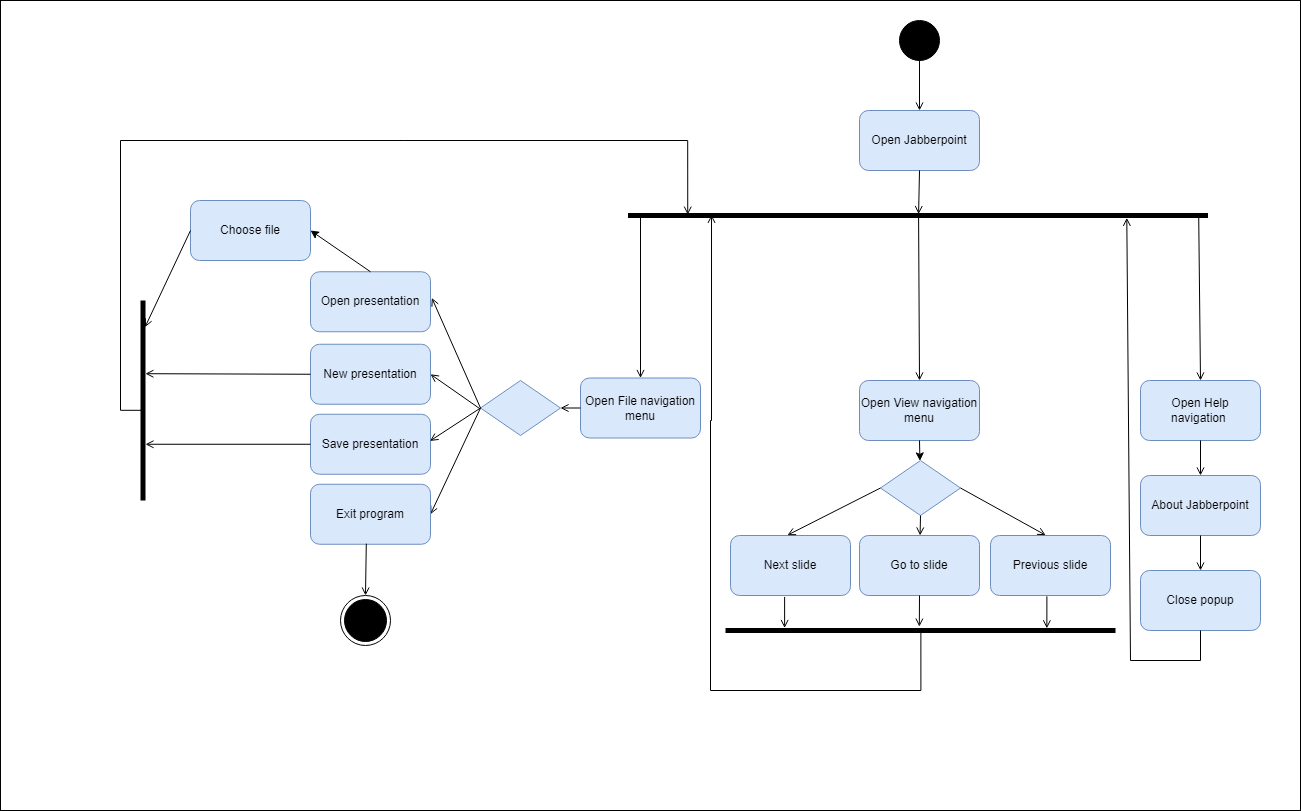

The diagram above was exported from draw.io. Its source (the exported page's mxGraphModel, read from the mxfile embedded in the PNG):
<mxGraphModel dx="3185" dy="1248" grid="1" gridSize="10" guides="1" tooltips="1" connect="1" arrows="1" fold="1" page="1" pageScale="1" pageWidth="827" pageHeight="1169" math="0" shadow="0">
  <root>
    <mxCell id="0" />
    <mxCell id="1" parent="0" />
    <mxCell id="5ek0-Ek1z--KeOMF1dmO-1" value="" style="rounded=0;whiteSpace=wrap;html=1;" parent="1" vertex="1">
      <mxGeometry x="-500" y="50" width="1300" height="810" as="geometry" />
    </mxCell>
    <mxCell id="vcYzzI4dRrPzJKDC5KhZ-1" value="" style="shape=ellipse;html=1;fillColor=#000000;fontSize=18;fontColor=#ffffff;" parent="1" vertex="1">
      <mxGeometry x="399" y="70" width="40" height="40" as="geometry" />
    </mxCell>
    <mxCell id="vcYzzI4dRrPzJKDC5KhZ-2" value="" style="ellipse;html=1;shape=endState;fillColor=#000000;strokeColor=#000000;" parent="1" vertex="1">
      <mxGeometry x="-160" y="645" width="50" height="50" as="geometry" />
    </mxCell>
    <mxCell id="vcYzzI4dRrPzJKDC5KhZ-4" value="" style="endArrow=open;html=1;rounded=0;exitX=0.5;exitY=1;exitDx=0;exitDy=0;entryX=0.5;entryY=0;entryDx=0;entryDy=0;endFill=0;" parent="1" source="vcYzzI4dRrPzJKDC5KhZ-1" target="vcYzzI4dRrPzJKDC5KhZ-7" edge="1">
      <mxGeometry width="50" height="50" relative="1" as="geometry">
        <mxPoint x="540" y="410" as="sourcePoint" />
        <mxPoint x="420" y="150" as="targetPoint" />
      </mxGeometry>
    </mxCell>
    <mxCell id="vcYzzI4dRrPzJKDC5KhZ-5" value="" style="endArrow=open;html=1;rounded=0;entryX=0.5;entryY=0;entryDx=0;entryDy=0;endFill=0;" parent="1" source="vcYzzI4dRrPzJKDC5KhZ-24" target="vcYzzI4dRrPzJKDC5KhZ-6" edge="1">
      <mxGeometry width="50" height="50" relative="1" as="geometry">
        <mxPoint x="150" y="280" as="sourcePoint" />
        <mxPoint x="160" y="370" as="targetPoint" />
      </mxGeometry>
    </mxCell>
    <mxCell id="vcYzzI4dRrPzJKDC5KhZ-6" value="Open File navigation menu" style="rounded=1;whiteSpace=wrap;html=1;fillColor=#dae8fc;strokeColor=#6c8ebf;" parent="1" vertex="1">
      <mxGeometry x="80" y="427.5" width="120" height="60" as="geometry" />
    </mxCell>
    <mxCell id="vcYzzI4dRrPzJKDC5KhZ-7" value="Open Jabberpoint" style="rounded=1;whiteSpace=wrap;html=1;fillColor=#dae8fc;strokeColor=#6c8ebf;" parent="1" vertex="1">
      <mxGeometry x="359" y="160" width="120" height="60" as="geometry" />
    </mxCell>
    <mxCell id="vcYzzI4dRrPzJKDC5KhZ-8" value="" style="endArrow=open;html=1;rounded=0;exitX=0.5;exitY=1;exitDx=0;exitDy=0;entryX=0.214;entryY=0.499;entryDx=0;entryDy=0;entryPerimeter=0;endFill=0;" parent="1" source="vcYzzI4dRrPzJKDC5KhZ-7" target="vcYzzI4dRrPzJKDC5KhZ-24" edge="1">
      <mxGeometry width="50" height="50" relative="1" as="geometry">
        <mxPoint x="350" y="390" as="sourcePoint" />
        <mxPoint x="419" y="260" as="targetPoint" />
      </mxGeometry>
    </mxCell>
    <mxCell id="vcYzzI4dRrPzJKDC5KhZ-9" value="" style="endArrow=open;html=1;rounded=0;entryX=0.5;entryY=0;entryDx=0;entryDy=0;exitX=0.786;exitY=0.499;exitDx=0;exitDy=0;exitPerimeter=0;endFill=0;" parent="1" source="vcYzzI4dRrPzJKDC5KhZ-24" target="vcYzzI4dRrPzJKDC5KhZ-10" edge="1">
      <mxGeometry width="50" height="50" relative="1" as="geometry">
        <mxPoint x="419" y="330" as="sourcePoint" />
        <mxPoint x="439" y="430" as="targetPoint" />
      </mxGeometry>
    </mxCell>
    <mxCell id="vcYzzI4dRrPzJKDC5KhZ-10" value="Open View navigation menu" style="rounded=1;whiteSpace=wrap;html=1;fillColor=#dae8fc;strokeColor=#6c8ebf;" parent="1" vertex="1">
      <mxGeometry x="359" y="430" width="120" height="60" as="geometry" />
    </mxCell>
    <mxCell id="vcYzzI4dRrPzJKDC5KhZ-11" value="" style="endArrow=open;html=1;rounded=0;entryX=0.5;entryY=0;entryDx=0;entryDy=0;exitX=0.9;exitY=0.016;exitDx=0;exitDy=0;exitPerimeter=0;endFill=0;" parent="1" source="vcYzzI4dRrPzJKDC5KhZ-24" target="vcYzzI4dRrPzJKDC5KhZ-12" edge="1">
      <mxGeometry width="50" height="50" relative="1" as="geometry">
        <mxPoint x="479" y="295" as="sourcePoint" />
        <mxPoint x="720" y="370" as="targetPoint" />
      </mxGeometry>
    </mxCell>
    <mxCell id="vcYzzI4dRrPzJKDC5KhZ-12" value="Open Help navigation&amp;nbsp;" style="rounded=1;whiteSpace=wrap;html=1;fillColor=#dae8fc;strokeColor=#6c8ebf;" parent="1" vertex="1">
      <mxGeometry x="640" y="430" width="120" height="60" as="geometry" />
    </mxCell>
    <mxCell id="vcYzzI4dRrPzJKDC5KhZ-16" value="" style="endArrow=open;html=1;rounded=0;exitX=0;exitY=0.5;exitDx=0;exitDy=0;entryX=1;entryY=0.5;entryDx=0;entryDy=0;endFill=0;" parent="1" source="vcYzzI4dRrPzJKDC5KhZ-6" target="vcYzzI4dRrPzJKDC5KhZ-17" edge="1">
      <mxGeometry width="50" height="50" relative="1" as="geometry">
        <mxPoint x="90" y="650" as="sourcePoint" />
        <mxPoint x="20" y="470" as="targetPoint" />
      </mxGeometry>
    </mxCell>
    <mxCell id="vcYzzI4dRrPzJKDC5KhZ-17" value="" style="rhombus;whiteSpace=wrap;html=1;fillColor=#dae8fc;strokeColor=#6c8ebf;" parent="1" vertex="1">
      <mxGeometry x="-20" y="430" width="80" height="55" as="geometry" />
    </mxCell>
    <mxCell id="vcYzzI4dRrPzJKDC5KhZ-19" value="" style="endArrow=open;html=1;rounded=0;exitX=0;exitY=0.5;exitDx=0;exitDy=0;entryX=1;entryY=0.5;entryDx=0;entryDy=0;endFill=0;" parent="1" source="vcYzzI4dRrPzJKDC5KhZ-17" target="vcYzzI4dRrPzJKDC5KhZ-26" edge="1">
      <mxGeometry width="50" height="50" relative="1" as="geometry">
        <mxPoint x="230" y="610" as="sourcePoint" />
        <mxPoint x="210" y="580" as="targetPoint" />
      </mxGeometry>
    </mxCell>
    <mxCell id="vcYzzI4dRrPzJKDC5KhZ-21" value="Open presentation" style="rounded=1;whiteSpace=wrap;html=1;fillColor=#dae8fc;strokeColor=#6c8ebf;" parent="1" vertex="1">
      <mxGeometry x="-190" y="321.25" width="120" height="60" as="geometry" />
    </mxCell>
    <mxCell id="vcYzzI4dRrPzJKDC5KhZ-22" value="New presentation" style="rounded=1;whiteSpace=wrap;html=1;fillColor=#dae8fc;strokeColor=#6c8ebf;" parent="1" vertex="1">
      <mxGeometry x="-190" y="393.75" width="120" height="60" as="geometry" />
    </mxCell>
    <mxCell id="vcYzzI4dRrPzJKDC5KhZ-24" value="" style="html=1;points=[];perimeter=orthogonalPerimeter;fillColor=#000000;strokeColor=none;rotation=90;" parent="1" vertex="1">
      <mxGeometry x="415" y="-25" width="5" height="580" as="geometry" />
    </mxCell>
    <mxCell id="vcYzzI4dRrPzJKDC5KhZ-25" value="Save presentation" style="rounded=1;whiteSpace=wrap;html=1;fillColor=#dae8fc;strokeColor=#6c8ebf;" parent="1" vertex="1">
      <mxGeometry x="-190" y="463.75" width="120" height="60" as="geometry" />
    </mxCell>
    <mxCell id="vcYzzI4dRrPzJKDC5KhZ-26" value="Exit program" style="rounded=1;whiteSpace=wrap;html=1;fillColor=#dae8fc;strokeColor=#6c8ebf;" parent="1" vertex="1">
      <mxGeometry x="-190" y="533.75" width="120" height="60" as="geometry" />
    </mxCell>
    <mxCell id="vcYzzI4dRrPzJKDC5KhZ-29" value="" style="endArrow=open;html=1;rounded=0;exitX=0;exitY=0.5;exitDx=0;exitDy=0;entryX=0.996;entryY=0.445;entryDx=0;entryDy=0;entryPerimeter=0;endFill=0;" parent="1" source="vcYzzI4dRrPzJKDC5KhZ-17" target="vcYzzI4dRrPzJKDC5KhZ-25" edge="1">
      <mxGeometry width="50" height="50" relative="1" as="geometry">
        <mxPoint x="80" y="610" as="sourcePoint" />
        <mxPoint x="130" y="560" as="targetPoint" />
      </mxGeometry>
    </mxCell>
    <mxCell id="vcYzzI4dRrPzJKDC5KhZ-30" value="" style="endArrow=open;html=1;rounded=0;exitX=-0.004;exitY=0.517;exitDx=0;exitDy=0;exitPerimeter=0;entryX=1;entryY=0.5;entryDx=0;entryDy=0;endFill=0;" parent="1" source="vcYzzI4dRrPzJKDC5KhZ-17" target="vcYzzI4dRrPzJKDC5KhZ-22" edge="1">
      <mxGeometry width="50" height="50" relative="1" as="geometry">
        <mxPoint x="-90" y="530" as="sourcePoint" />
        <mxPoint x="30" y="340" as="targetPoint" />
      </mxGeometry>
    </mxCell>
    <mxCell id="vcYzzI4dRrPzJKDC5KhZ-31" value="" style="endArrow=open;html=1;rounded=0;entryX=1.011;entryY=0.436;entryDx=0;entryDy=0;entryPerimeter=0;exitX=0;exitY=0.5;exitDx=0;exitDy=0;endFill=0;" parent="1" source="vcYzzI4dRrPzJKDC5KhZ-17" target="vcYzzI4dRrPzJKDC5KhZ-21" edge="1">
      <mxGeometry width="50" height="50" relative="1" as="geometry">
        <mxPoint x="-20" y="444" as="sourcePoint" />
        <mxPoint x="-50" y="500" as="targetPoint" />
      </mxGeometry>
    </mxCell>
    <mxCell id="vcYzzI4dRrPzJKDC5KhZ-32" value="" style="html=1;points=[];perimeter=orthogonalPerimeter;fillColor=#000000;strokeColor=none;" parent="1" vertex="1">
      <mxGeometry x="-360" y="350" width="5" height="200" as="geometry" />
    </mxCell>
    <mxCell id="vcYzzI4dRrPzJKDC5KhZ-33" value="" style="endArrow=classic;html=1;rounded=0;exitX=0.5;exitY=0;exitDx=0;exitDy=0;entryX=1;entryY=0.5;entryDx=0;entryDy=0;" parent="1" source="vcYzzI4dRrPzJKDC5KhZ-21" target="5ek0-Ek1z--KeOMF1dmO-3" edge="1">
      <mxGeometry width="50" height="50" relative="1" as="geometry">
        <mxPoint x="-260" y="400" as="sourcePoint" />
        <mxPoint x="-210" y="350" as="targetPoint" />
      </mxGeometry>
    </mxCell>
    <mxCell id="vcYzzI4dRrPzJKDC5KhZ-34" value="" style="endArrow=open;html=1;rounded=0;exitX=0;exitY=0.5;exitDx=0;exitDy=0;entryX=0.978;entryY=0.366;entryDx=0;entryDy=0;entryPerimeter=0;endFill=0;" parent="1" source="vcYzzI4dRrPzJKDC5KhZ-22" target="vcYzzI4dRrPzJKDC5KhZ-32" edge="1">
      <mxGeometry width="50" height="50" relative="1" as="geometry">
        <mxPoint x="-200" y="530" as="sourcePoint" />
        <mxPoint x="-217" y="460" as="targetPoint" />
      </mxGeometry>
    </mxCell>
    <mxCell id="vcYzzI4dRrPzJKDC5KhZ-35" value="" style="endArrow=open;html=1;rounded=0;exitX=0;exitY=0.5;exitDx=0;exitDy=0;endFill=0;" parent="1" source="vcYzzI4dRrPzJKDC5KhZ-25" target="vcYzzI4dRrPzJKDC5KhZ-32" edge="1">
      <mxGeometry width="50" height="50" relative="1" as="geometry">
        <mxPoint x="-270" y="560" as="sourcePoint" />
        <mxPoint x="-220" y="510" as="targetPoint" />
      </mxGeometry>
    </mxCell>
    <mxCell id="vcYzzI4dRrPzJKDC5KhZ-41" value="" style="endArrow=open;html=1;rounded=0;edgeStyle=orthogonalEdgeStyle;exitX=0.337;exitY=0.549;exitDx=0;exitDy=0;exitPerimeter=0;entryX=0.342;entryY=0.897;entryDx=0;entryDy=0;entryPerimeter=0;endFill=0;" parent="1" source="vcYzzI4dRrPzJKDC5KhZ-32" target="vcYzzI4dRrPzJKDC5KhZ-24" edge="1">
      <mxGeometry width="50" height="50" relative="1" as="geometry">
        <mxPoint x="-230" y="469" as="sourcePoint" />
        <mxPoint x="200" y="190" as="targetPoint" />
        <Array as="points">
          <mxPoint x="-380" y="460" />
          <mxPoint x="-380" y="190" />
          <mxPoint x="187" y="190" />
          <mxPoint x="187" y="264" />
        </Array>
      </mxGeometry>
    </mxCell>
    <mxCell id="vcYzzI4dRrPzJKDC5KhZ-43" value="Next slide" style="rounded=1;whiteSpace=wrap;html=1;fillColor=#dae8fc;strokeColor=#6c8ebf;" parent="1" vertex="1">
      <mxGeometry x="230" y="585" width="120" height="60" as="geometry" />
    </mxCell>
    <mxCell id="vcYzzI4dRrPzJKDC5KhZ-44" value="Previous slide" style="rounded=1;whiteSpace=wrap;html=1;fillColor=#dae8fc;strokeColor=#6c8ebf;" parent="1" vertex="1">
      <mxGeometry x="490" y="585" width="120" height="60" as="geometry" />
    </mxCell>
    <mxCell id="vcYzzI4dRrPzJKDC5KhZ-45" value="Go to slide" style="rounded=1;whiteSpace=wrap;html=1;fillColor=#dae8fc;strokeColor=#6c8ebf;" parent="1" vertex="1">
      <mxGeometry x="359" y="585" width="120" height="60" as="geometry" />
    </mxCell>
    <mxCell id="vcYzzI4dRrPzJKDC5KhZ-46" value="" style="endArrow=classic;html=1;rounded=0;exitX=0.5;exitY=1;exitDx=0;exitDy=0;" parent="1" source="vcYzzI4dRrPzJKDC5KhZ-10" target="vcYzzI4dRrPzJKDC5KhZ-47" edge="1">
      <mxGeometry width="50" height="50" relative="1" as="geometry">
        <mxPoint x="400" y="660" as="sourcePoint" />
        <mxPoint x="370" y="620" as="targetPoint" />
      </mxGeometry>
    </mxCell>
    <mxCell id="vcYzzI4dRrPzJKDC5KhZ-47" value="" style="rhombus;whiteSpace=wrap;html=1;fillColor=#dae8fc;strokeColor=#6c8ebf;" parent="1" vertex="1">
      <mxGeometry x="380" y="510" width="80" height="55" as="geometry" />
    </mxCell>
    <mxCell id="vcYzzI4dRrPzJKDC5KhZ-48" value="" style="endArrow=open;html=1;rounded=0;exitX=1;exitY=0.5;exitDx=0;exitDy=0;entryX=0.46;entryY=-0.005;entryDx=0;entryDy=0;entryPerimeter=0;endFill=0;" parent="1" source="vcYzzI4dRrPzJKDC5KhZ-47" target="vcYzzI4dRrPzJKDC5KhZ-44" edge="1">
      <mxGeometry width="50" height="50" relative="1" as="geometry">
        <mxPoint x="500" y="580" as="sourcePoint" />
        <mxPoint x="550" y="530" as="targetPoint" />
      </mxGeometry>
    </mxCell>
    <mxCell id="vcYzzI4dRrPzJKDC5KhZ-49" value="" style="endArrow=open;html=1;rounded=0;exitX=0.5;exitY=1;exitDx=0;exitDy=0;endFill=0;" parent="1" source="vcYzzI4dRrPzJKDC5KhZ-47" target="vcYzzI4dRrPzJKDC5KhZ-45" edge="1">
      <mxGeometry width="50" height="50" relative="1" as="geometry">
        <mxPoint x="180" y="590" as="sourcePoint" />
        <mxPoint x="230" y="540" as="targetPoint" />
      </mxGeometry>
    </mxCell>
    <mxCell id="vcYzzI4dRrPzJKDC5KhZ-50" value="" style="endArrow=open;html=1;rounded=0;exitX=0;exitY=0.5;exitDx=0;exitDy=0;entryX=0.474;entryY=-0.005;entryDx=0;entryDy=0;entryPerimeter=0;endFill=0;" parent="1" source="vcYzzI4dRrPzJKDC5KhZ-47" target="vcYzzI4dRrPzJKDC5KhZ-43" edge="1">
      <mxGeometry width="50" height="50" relative="1" as="geometry">
        <mxPoint x="200" y="520" as="sourcePoint" />
        <mxPoint x="250" y="470" as="targetPoint" />
      </mxGeometry>
    </mxCell>
    <mxCell id="vcYzzI4dRrPzJKDC5KhZ-52" value="" style="html=1;points=[];perimeter=orthogonalPerimeter;fillColor=#000000;strokeColor=none;rotation=90;" parent="1" vertex="1">
      <mxGeometry x="417.5" y="485" width="5" height="390" as="geometry" />
    </mxCell>
    <mxCell id="vcYzzI4dRrPzJKDC5KhZ-53" value="" style="endArrow=open;html=1;rounded=0;exitX=0.451;exitY=1.024;exitDx=0;exitDy=0;exitPerimeter=0;endFill=0;" parent="1" source="vcYzzI4dRrPzJKDC5KhZ-43" target="vcYzzI4dRrPzJKDC5KhZ-52" edge="1">
      <mxGeometry width="50" height="50" relative="1" as="geometry">
        <mxPoint x="380" y="770" as="sourcePoint" />
        <mxPoint x="430" y="720" as="targetPoint" />
      </mxGeometry>
    </mxCell>
    <mxCell id="vcYzzI4dRrPzJKDC5KhZ-54" value="" style="endArrow=open;html=1;rounded=0;exitX=0.5;exitY=1;exitDx=0;exitDy=0;entryX=-0.271;entryY=0.503;entryDx=0;entryDy=0;entryPerimeter=0;endFill=0;" parent="1" source="vcYzzI4dRrPzJKDC5KhZ-45" target="vcYzzI4dRrPzJKDC5KhZ-52" edge="1">
      <mxGeometry width="50" height="50" relative="1" as="geometry">
        <mxPoint x="410" y="740" as="sourcePoint" />
        <mxPoint x="460" y="690" as="targetPoint" />
      </mxGeometry>
    </mxCell>
    <mxCell id="vcYzzI4dRrPzJKDC5KhZ-55" value="" style="endArrow=open;html=1;rounded=0;exitX=0.47;exitY=1.014;exitDx=0;exitDy=0;exitPerimeter=0;entryX=0.071;entryY=0.176;entryDx=0;entryDy=0;entryPerimeter=0;endFill=0;" parent="1" source="vcYzzI4dRrPzJKDC5KhZ-44" target="vcYzzI4dRrPzJKDC5KhZ-52" edge="1">
      <mxGeometry width="50" height="50" relative="1" as="geometry">
        <mxPoint x="600" y="780" as="sourcePoint" />
        <mxPoint x="650" y="730" as="targetPoint" />
      </mxGeometry>
    </mxCell>
    <mxCell id="vcYzzI4dRrPzJKDC5KhZ-60" value="" style="endArrow=open;html=1;rounded=0;exitX=0.5;exitY=1;exitDx=0;exitDy=0;entryX=0.5;entryY=0;entryDx=0;entryDy=0;endFill=0;" parent="1" source="vcYzzI4dRrPzJKDC5KhZ-12" target="vcYzzI4dRrPzJKDC5KhZ-67" edge="1">
      <mxGeometry width="50" height="50" relative="1" as="geometry">
        <mxPoint x="670" y="570" as="sourcePoint" />
        <mxPoint x="700" y="530" as="targetPoint" />
      </mxGeometry>
    </mxCell>
    <mxCell id="vcYzzI4dRrPzJKDC5KhZ-61" value="Close popup" style="rounded=1;whiteSpace=wrap;html=1;fillColor=#dae8fc;strokeColor=#6c8ebf;" parent="1" vertex="1">
      <mxGeometry x="640" y="620" width="120" height="60" as="geometry" />
    </mxCell>
    <mxCell id="vcYzzI4dRrPzJKDC5KhZ-63" value="" style="endArrow=none;html=1;rounded=0;exitX=0.5;exitY=1;exitDx=0;exitDy=0;" parent="1" source="vcYzzI4dRrPzJKDC5KhZ-61" edge="1">
      <mxGeometry width="50" height="50" relative="1" as="geometry">
        <mxPoint x="780" y="680" as="sourcePoint" />
        <mxPoint x="700" y="710" as="targetPoint" />
      </mxGeometry>
    </mxCell>
    <mxCell id="vcYzzI4dRrPzJKDC5KhZ-64" value="" style="endArrow=none;html=1;rounded=0;" parent="1" edge="1">
      <mxGeometry width="50" height="50" relative="1" as="geometry">
        <mxPoint x="630" y="710" as="sourcePoint" />
        <mxPoint x="700" y="710" as="targetPoint" />
      </mxGeometry>
    </mxCell>
    <mxCell id="vcYzzI4dRrPzJKDC5KhZ-65" value="" style="endArrow=open;html=1;rounded=0;entryX=0.967;entryY=0.14;entryDx=0;entryDy=0;entryPerimeter=0;endFill=0;" parent="1" target="vcYzzI4dRrPzJKDC5KhZ-24" edge="1">
      <mxGeometry width="50" height="50" relative="1" as="geometry">
        <mxPoint x="630" y="710" as="sourcePoint" />
        <mxPoint x="650" y="380" as="targetPoint" />
      </mxGeometry>
    </mxCell>
    <mxCell id="vcYzzI4dRrPzJKDC5KhZ-67" value="About Jabberpoint" style="rounded=1;whiteSpace=wrap;html=1;fillColor=#dae8fc;strokeColor=#6c8ebf;" parent="1" vertex="1">
      <mxGeometry x="640" y="525" width="120" height="60" as="geometry" />
    </mxCell>
    <mxCell id="vcYzzI4dRrPzJKDC5KhZ-69" value="" style="endArrow=open;html=1;rounded=0;exitX=0.5;exitY=1;exitDx=0;exitDy=0;entryX=0.5;entryY=0;entryDx=0;entryDy=0;endFill=0;" parent="1" source="vcYzzI4dRrPzJKDC5KhZ-67" target="vcYzzI4dRrPzJKDC5KhZ-61" edge="1">
      <mxGeometry width="50" height="50" relative="1" as="geometry">
        <mxPoint x="850" y="680" as="sourcePoint" />
        <mxPoint x="900" y="630" as="targetPoint" />
      </mxGeometry>
    </mxCell>
    <mxCell id="vcYzzI4dRrPzJKDC5KhZ-71" value="" style="endArrow=open;html=1;rounded=0;exitX=0.465;exitY=0.991;exitDx=0;exitDy=0;exitPerimeter=0;entryX=0.5;entryY=0;entryDx=0;entryDy=0;endFill=0;" parent="1" source="vcYzzI4dRrPzJKDC5KhZ-26" target="vcYzzI4dRrPzJKDC5KhZ-2" edge="1">
      <mxGeometry width="50" height="50" relative="1" as="geometry">
        <mxPoint x="-110" y="740" as="sourcePoint" />
        <mxPoint x="-124" y="770" as="targetPoint" />
      </mxGeometry>
    </mxCell>
    <mxCell id="5ek0-Ek1z--KeOMF1dmO-3" value="Choose file" style="rounded=1;whiteSpace=wrap;html=1;fillColor=#dae8fc;strokeColor=#6c8ebf;" parent="1" vertex="1">
      <mxGeometry x="-310" y="250" width="120" height="60" as="geometry" />
    </mxCell>
    <mxCell id="5ek0-Ek1z--KeOMF1dmO-4" value="" style="endArrow=open;html=1;rounded=0;exitX=0;exitY=0.5;exitDx=0;exitDy=0;entryX=0.91;entryY=0.133;entryDx=0;entryDy=0;entryPerimeter=0;endFill=0;" parent="1" source="5ek0-Ek1z--KeOMF1dmO-3" target="vcYzzI4dRrPzJKDC5KhZ-32" edge="1">
      <mxGeometry width="50" height="50" relative="1" as="geometry">
        <mxPoint x="-110" y="330" as="sourcePoint" />
        <mxPoint x="-140" y="290" as="targetPoint" />
      </mxGeometry>
    </mxCell>
    <mxCell id="5ek0-Ek1z--KeOMF1dmO-5" value="" style="endArrow=open;html=1;rounded=0;edgeStyle=orthogonalEdgeStyle;exitX=0.289;exitY=0.499;exitDx=0;exitDy=0;exitPerimeter=0;entryX=0.368;entryY=0.856;entryDx=0;entryDy=0;entryPerimeter=0;endFill=0;" parent="1" source="vcYzzI4dRrPzJKDC5KhZ-52" target="vcYzzI4dRrPzJKDC5KhZ-24" edge="1">
      <mxGeometry width="50" height="50" relative="1" as="geometry">
        <mxPoint x="-133" y="739.97" as="sourcePoint" />
        <mxPoint x="435" y="543.97" as="targetPoint" />
        <Array as="points">
          <mxPoint x="420" y="740" />
          <mxPoint x="210" y="740" />
          <mxPoint x="210" y="470" />
          <mxPoint x="211" y="470" />
        </Array>
      </mxGeometry>
    </mxCell>
  </root>
</mxGraphModel>